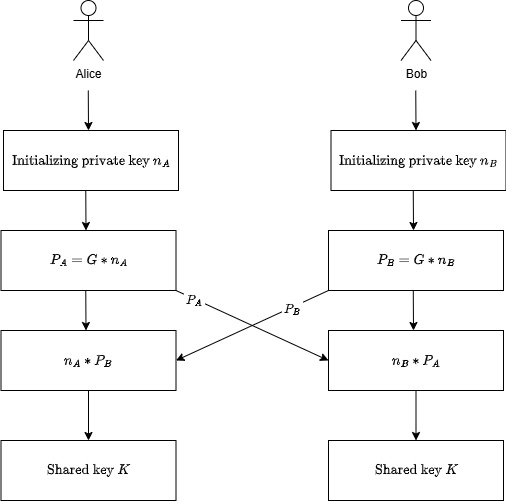

The diagram above was exported from draw.io. Its source (the exported page's mxGraphModel, read from the mxfile embedded in the PNG):
<mxGraphModel dx="1771" dy="608" grid="1" gridSize="10" guides="1" tooltips="1" connect="1" arrows="1" fold="1" page="1" pageScale="1" pageWidth="827" pageHeight="1169" math="1" shadow="0">
  <root>
    <mxCell id="0" />
    <mxCell id="1" parent="0" />
    <mxCell id="1yq0QZE9L_F1mAMhtAhm-1" parent="1" style="shape=umlActor;verticalLabelPosition=bottom;verticalAlign=top;html=1;" value="Alice" vertex="1">
      <mxGeometry height="60" width="30" x="70" y="40" as="geometry" />
    </mxCell>
    <mxCell id="1yq0QZE9L_F1mAMhtAhm-3" edge="1" parent="1" style="endArrow=classic;html=1;rounded=0;" value="">
      <mxGeometry height="50" relative="1" width="50" as="geometry">
        <mxPoint x="84.77" y="130" as="sourcePoint" />
        <mxPoint x="85" y="170" as="targetPoint" />
      </mxGeometry>
    </mxCell>
    <mxCell id="1yq0QZE9L_F1mAMhtAhm-5" parent="1" style="rounded=0;html=1;" value="$$\text{Initializing private key}~&amp;nbsp;&lt;br&gt;n_A$$" vertex="1">
      <mxGeometry height="60" width="175" y="170" as="geometry" />
    </mxCell>
    <mxCell id="1yq0QZE9L_F1mAMhtAhm-6" edge="1" parent="1" style="endArrow=classic;html=1;rounded=0;" value="">
      <mxGeometry height="50" relative="1" width="50" as="geometry">
        <mxPoint x="82.27" y="230" as="sourcePoint" />
        <mxPoint x="82.5" y="270" as="targetPoint" />
      </mxGeometry>
    </mxCell>
    <mxCell id="1yq0QZE9L_F1mAMhtAhm-18" edge="1" parent="1" source="1yq0QZE9L_F1mAMhtAhm-7" style="rounded=0;orthogonalLoop=1;jettySize=auto;html=1;entryX=0;entryY=0.5;entryDx=0;entryDy=0;exitX=1;exitY=1;exitDx=0;exitDy=0;" target="1yq0QZE9L_F1mAMhtAhm-16">
      <mxGeometry relative="1" as="geometry" />
    </mxCell>
    <mxCell id="1yq0QZE9L_F1mAMhtAhm-20" connectable="0" parent="1yq0QZE9L_F1mAMhtAhm-18" style="edgeLabel;html=1;align=center;verticalAlign=middle;resizable=0;points=[];" value="$$P_A$$" vertex="1">
      <mxGeometry relative="1" x="-0.7607" y="-1" as="geometry">
        <mxPoint as="offset" />
      </mxGeometry>
    </mxCell>
    <mxCell id="1yq0QZE9L_F1mAMhtAhm-7" parent="1" style="rounded=0;html=1;" value="$$P_A = G *&amp;nbsp;&lt;br&gt;n_A$$" vertex="1">
      <mxGeometry height="60" width="175" x="-2.5" y="270" as="geometry" />
    </mxCell>
    <mxCell id="1yq0QZE9L_F1mAMhtAhm-8" parent="1" style="shape=umlActor;verticalLabelPosition=bottom;verticalAlign=top;html=1;" value="Bob" vertex="1">
      <mxGeometry height="60" width="30" x="397.5" y="40" as="geometry" />
    </mxCell>
    <mxCell id="1yq0QZE9L_F1mAMhtAhm-9" edge="1" parent="1" style="endArrow=classic;html=1;rounded=0;" value="">
      <mxGeometry height="50" relative="1" width="50" as="geometry">
        <mxPoint x="412.27" y="130" as="sourcePoint" />
        <mxPoint x="412.5" y="170" as="targetPoint" />
      </mxGeometry>
    </mxCell>
    <mxCell id="1yq0QZE9L_F1mAMhtAhm-10" parent="1" style="rounded=0;html=1;" value="$$\text{Initializing private key}~&amp;nbsp;&lt;br&gt;n_B$$" vertex="1">
      <mxGeometry height="60" width="175" x="327.5" y="170" as="geometry" />
    </mxCell>
    <mxCell id="1yq0QZE9L_F1mAMhtAhm-11" edge="1" parent="1" style="endArrow=classic;html=1;rounded=0;" value="">
      <mxGeometry height="50" relative="1" width="50" as="geometry">
        <mxPoint x="409.77" y="230" as="sourcePoint" />
        <mxPoint x="410" y="270" as="targetPoint" />
      </mxGeometry>
    </mxCell>
    <mxCell id="1yq0QZE9L_F1mAMhtAhm-19" edge="1" parent="1" source="1yq0QZE9L_F1mAMhtAhm-12" style="rounded=0;orthogonalLoop=1;jettySize=auto;html=1;entryX=1;entryY=0.5;entryDx=0;entryDy=0;exitX=0;exitY=1;exitDx=0;exitDy=0;" target="1yq0QZE9L_F1mAMhtAhm-14">
      <mxGeometry relative="1" as="geometry" />
    </mxCell>
    <mxCell id="1yq0QZE9L_F1mAMhtAhm-21" connectable="0" parent="1yq0QZE9L_F1mAMhtAhm-19" style="edgeLabel;html=1;align=center;verticalAlign=middle;resizable=0;points=[];" value="$$P_B$$" vertex="1">
      <mxGeometry relative="1" x="-0.5126" y="2" as="geometry">
        <mxPoint as="offset" />
      </mxGeometry>
    </mxCell>
    <mxCell id="1yq0QZE9L_F1mAMhtAhm-12" parent="1" style="rounded=0;html=1;" value="$$P_B = G *&amp;nbsp;&lt;br&gt;n_B$$" vertex="1">
      <mxGeometry height="60" width="175" x="325" y="270" as="geometry" />
    </mxCell>
    <mxCell id="1yq0QZE9L_F1mAMhtAhm-24" edge="1" parent="1" source="1yq0QZE9L_F1mAMhtAhm-14" style="edgeStyle=orthogonalEdgeStyle;rounded=0;orthogonalLoop=1;jettySize=auto;html=1;" target="1yq0QZE9L_F1mAMhtAhm-22" value="">
      <mxGeometry relative="1" as="geometry" />
    </mxCell>
    <mxCell id="1yq0QZE9L_F1mAMhtAhm-14" parent="1" style="rounded=0;html=1;" value="$$n_A * P_B$$" vertex="1">
      <mxGeometry height="60" width="175" x="-2.5" y="370" as="geometry" />
    </mxCell>
    <mxCell id="1yq0QZE9L_F1mAMhtAhm-15" edge="1" parent="1" style="endArrow=classic;html=1;rounded=0;" value="">
      <mxGeometry height="50" relative="1" width="50" as="geometry">
        <mxPoint x="82.27" y="330" as="sourcePoint" />
        <mxPoint x="82.5" y="370" as="targetPoint" />
      </mxGeometry>
    </mxCell>
    <mxCell id="1yq0QZE9L_F1mAMhtAhm-25" edge="1" parent="1" source="1yq0QZE9L_F1mAMhtAhm-16" style="edgeStyle=orthogonalEdgeStyle;rounded=0;orthogonalLoop=1;jettySize=auto;html=1;" target="1yq0QZE9L_F1mAMhtAhm-23" value="">
      <mxGeometry relative="1" as="geometry" />
    </mxCell>
    <mxCell id="1yq0QZE9L_F1mAMhtAhm-16" parent="1" style="rounded=0;html=1;" value="$$n_B * P_A$$" vertex="1">
      <mxGeometry height="60" width="175" x="325" y="370" as="geometry" />
    </mxCell>
    <mxCell id="1yq0QZE9L_F1mAMhtAhm-17" edge="1" parent="1" style="endArrow=classic;html=1;rounded=0;" value="">
      <mxGeometry height="50" relative="1" width="50" as="geometry">
        <mxPoint x="409.77" y="330" as="sourcePoint" />
        <mxPoint x="410" y="370" as="targetPoint" />
      </mxGeometry>
    </mxCell>
    <mxCell id="1yq0QZE9L_F1mAMhtAhm-22" parent="1" style="rounded=0;html=1;" value="$$\text{Shared key}~&amp;nbsp;&lt;br&gt;K$$" vertex="1">
      <mxGeometry height="60" width="175" x="-2.5" y="480" as="geometry" />
    </mxCell>
    <mxCell id="1yq0QZE9L_F1mAMhtAhm-23" parent="1" style="rounded=0;html=1;" value="$$\text{Shared key}~&amp;nbsp;&lt;br&gt;K$$" vertex="1">
      <mxGeometry height="60" width="175" x="325" y="480" as="geometry" />
    </mxCell>
  </root>
</mxGraphModel>